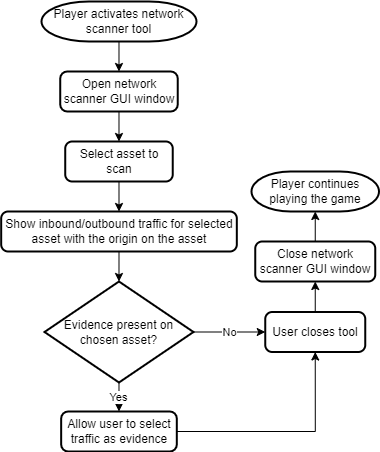

The diagram above was exported from draw.io. Its source (the exported page's mxGraphModel, read from the mxfile embedded in the PNG):
<mxGraphModel dx="1393" dy="766" grid="1" gridSize="10" guides="1" tooltips="1" connect="1" arrows="1" fold="1" page="1" pageScale="1" pageWidth="827" pageHeight="1169" math="0" shadow="0">
  <root>
    <mxCell id="WIyWlLk6GJQsqaUBKTNV-0" />
    <mxCell id="WIyWlLk6GJQsqaUBKTNV-1" parent="WIyWlLk6GJQsqaUBKTNV-0" />
    <mxCell id="om3r0zd6NfQkjgkLPfbp-3" style="edgeStyle=orthogonalEdgeStyle;rounded=0;orthogonalLoop=1;jettySize=auto;html=1;exitX=0.5;exitY=1;exitDx=0;exitDy=0;exitPerimeter=0;entryX=0.5;entryY=0;entryDx=0;entryDy=0;" parent="WIyWlLk6GJQsqaUBKTNV-1" source="om3r0zd6NfQkjgkLPfbp-0" target="om3r0zd6NfQkjgkLPfbp-2" edge="1">
      <mxGeometry relative="1" as="geometry" />
    </mxCell>
    <mxCell id="om3r0zd6NfQkjgkLPfbp-0" value="Player activates network scanner tool" style="strokeWidth=2;html=1;shape=mxgraph.flowchart.terminator;whiteSpace=wrap;" parent="WIyWlLk6GJQsqaUBKTNV-1" vertex="1">
      <mxGeometry x="120" y="40" width="154.99" height="40" as="geometry" />
    </mxCell>
    <mxCell id="om3r0zd6NfQkjgkLPfbp-5" style="edgeStyle=orthogonalEdgeStyle;rounded=0;orthogonalLoop=1;jettySize=auto;html=1;exitX=0.5;exitY=1;exitDx=0;exitDy=0;entryX=0.5;entryY=0;entryDx=0;entryDy=0;" parent="WIyWlLk6GJQsqaUBKTNV-1" source="om3r0zd6NfQkjgkLPfbp-2" target="om3r0zd6NfQkjgkLPfbp-4" edge="1">
      <mxGeometry relative="1" as="geometry" />
    </mxCell>
    <mxCell id="om3r0zd6NfQkjgkLPfbp-2" value="Open network scanner GUI window" style="rounded=1;whiteSpace=wrap;html=1;absoluteArcSize=1;arcSize=14;strokeWidth=2;" parent="WIyWlLk6GJQsqaUBKTNV-1" vertex="1">
      <mxGeometry x="138.73000000000002" y="110" width="117.51" height="40" as="geometry" />
    </mxCell>
    <mxCell id="om3r0zd6NfQkjgkLPfbp-7" style="edgeStyle=orthogonalEdgeStyle;rounded=0;orthogonalLoop=1;jettySize=auto;html=1;exitX=0.5;exitY=1;exitDx=0;exitDy=0;entryX=0.5;entryY=0;entryDx=0;entryDy=0;" parent="WIyWlLk6GJQsqaUBKTNV-1" source="om3r0zd6NfQkjgkLPfbp-4" target="om3r0zd6NfQkjgkLPfbp-6" edge="1">
      <mxGeometry relative="1" as="geometry" />
    </mxCell>
    <mxCell id="om3r0zd6NfQkjgkLPfbp-4" value="Select asset to scan" style="rounded=1;whiteSpace=wrap;html=1;absoluteArcSize=1;arcSize=14;strokeWidth=2;" parent="WIyWlLk6GJQsqaUBKTNV-1" vertex="1">
      <mxGeometry x="143.73000000000002" y="180" width="107.51" height="40" as="geometry" />
    </mxCell>
    <mxCell id="4kmtzAxOg722pCcEG_OT-1" style="edgeStyle=orthogonalEdgeStyle;rounded=0;orthogonalLoop=1;jettySize=auto;html=1;exitX=0.5;exitY=1;exitDx=0;exitDy=0;entryX=0.5;entryY=0;entryDx=0;entryDy=0;entryPerimeter=0;" parent="WIyWlLk6GJQsqaUBKTNV-1" source="om3r0zd6NfQkjgkLPfbp-6" target="4kmtzAxOg722pCcEG_OT-0" edge="1">
      <mxGeometry relative="1" as="geometry" />
    </mxCell>
    <mxCell id="om3r0zd6NfQkjgkLPfbp-6" value="Show inbound/outbound traffic for selected asset with the origin on the asset" style="rounded=1;whiteSpace=wrap;html=1;absoluteArcSize=1;arcSize=14;strokeWidth=2;" parent="WIyWlLk6GJQsqaUBKTNV-1" vertex="1">
      <mxGeometry x="79.68" y="250" width="235.64" height="40" as="geometry" />
    </mxCell>
    <mxCell id="4kmtzAxOg722pCcEG_OT-3" value="Yes" style="edgeStyle=orthogonalEdgeStyle;rounded=0;orthogonalLoop=1;jettySize=auto;html=1;exitX=0.5;exitY=1;exitDx=0;exitDy=0;exitPerimeter=0;entryX=0.5;entryY=0;entryDx=0;entryDy=0;" parent="WIyWlLk6GJQsqaUBKTNV-1" source="4kmtzAxOg722pCcEG_OT-0" target="4kmtzAxOg722pCcEG_OT-2" edge="1">
      <mxGeometry relative="1" as="geometry" />
    </mxCell>
    <mxCell id="4kmtzAxOg722pCcEG_OT-6" value="No" style="edgeStyle=orthogonalEdgeStyle;rounded=0;orthogonalLoop=1;jettySize=auto;html=1;exitX=1;exitY=0.5;exitDx=0;exitDy=0;exitPerimeter=0;entryX=0;entryY=0.5;entryDx=0;entryDy=0;" parent="WIyWlLk6GJQsqaUBKTNV-1" source="4kmtzAxOg722pCcEG_OT-0" target="4kmtzAxOg722pCcEG_OT-5" edge="1">
      <mxGeometry relative="1" as="geometry" />
    </mxCell>
    <mxCell id="4kmtzAxOg722pCcEG_OT-0" value="Evidence present on chosen asset?" style="strokeWidth=2;html=1;shape=mxgraph.flowchart.decision;whiteSpace=wrap;" parent="WIyWlLk6GJQsqaUBKTNV-1" vertex="1">
      <mxGeometry x="122.99000000000001" y="320" width="149" height="101" as="geometry" />
    </mxCell>
    <mxCell id="4kmtzAxOg722pCcEG_OT-7" style="edgeStyle=orthogonalEdgeStyle;rounded=0;orthogonalLoop=1;jettySize=auto;html=1;exitX=1;exitY=0.5;exitDx=0;exitDy=0;entryX=0.5;entryY=1;entryDx=0;entryDy=0;" parent="WIyWlLk6GJQsqaUBKTNV-1" source="4kmtzAxOg722pCcEG_OT-2" target="4kmtzAxOg722pCcEG_OT-5" edge="1">
      <mxGeometry relative="1" as="geometry" />
    </mxCell>
    <mxCell id="4kmtzAxOg722pCcEG_OT-2" value="Allow user to select traffic as evidence" style="rounded=1;whiteSpace=wrap;html=1;absoluteArcSize=1;arcSize=14;strokeWidth=2;" parent="WIyWlLk6GJQsqaUBKTNV-1" vertex="1">
      <mxGeometry x="139.66" y="450" width="115.65" height="40" as="geometry" />
    </mxCell>
    <mxCell id="4kmtzAxOg722pCcEG_OT-9" style="edgeStyle=orthogonalEdgeStyle;rounded=0;orthogonalLoop=1;jettySize=auto;html=1;exitX=0.5;exitY=0;exitDx=0;exitDy=0;entryX=0.5;entryY=1;entryDx=0;entryDy=0;" parent="WIyWlLk6GJQsqaUBKTNV-1" source="4kmtzAxOg722pCcEG_OT-5" target="4kmtzAxOg722pCcEG_OT-8" edge="1">
      <mxGeometry relative="1" as="geometry" />
    </mxCell>
    <mxCell id="4kmtzAxOg722pCcEG_OT-5" value="User closes tool" style="rounded=1;whiteSpace=wrap;html=1;absoluteArcSize=1;arcSize=14;strokeWidth=2;" parent="WIyWlLk6GJQsqaUBKTNV-1" vertex="1">
      <mxGeometry x="343.75" y="350.5" width="100" height="40" as="geometry" />
    </mxCell>
    <mxCell id="4kmtzAxOg722pCcEG_OT-12" style="edgeStyle=orthogonalEdgeStyle;rounded=0;orthogonalLoop=1;jettySize=auto;html=1;exitX=0.5;exitY=0;exitDx=0;exitDy=0;entryX=0.5;entryY=1;entryDx=0;entryDy=0;entryPerimeter=0;" parent="WIyWlLk6GJQsqaUBKTNV-1" source="4kmtzAxOg722pCcEG_OT-8" target="4kmtzAxOg722pCcEG_OT-10" edge="1">
      <mxGeometry relative="1" as="geometry" />
    </mxCell>
    <mxCell id="4kmtzAxOg722pCcEG_OT-8" value="Close network scanner GUI window" style="rounded=1;whiteSpace=wrap;html=1;absoluteArcSize=1;arcSize=14;strokeWidth=2;" parent="WIyWlLk6GJQsqaUBKTNV-1" vertex="1">
      <mxGeometry x="333.75" y="280" width="120" height="40" as="geometry" />
    </mxCell>
    <mxCell id="4kmtzAxOg722pCcEG_OT-10" value="Player continues playing the game" style="strokeWidth=2;html=1;shape=mxgraph.flowchart.terminator;whiteSpace=wrap;" parent="WIyWlLk6GJQsqaUBKTNV-1" vertex="1">
      <mxGeometry x="330" y="210" width="127.5" height="40" as="geometry" />
    </mxCell>
  </root>
</mxGraphModel>